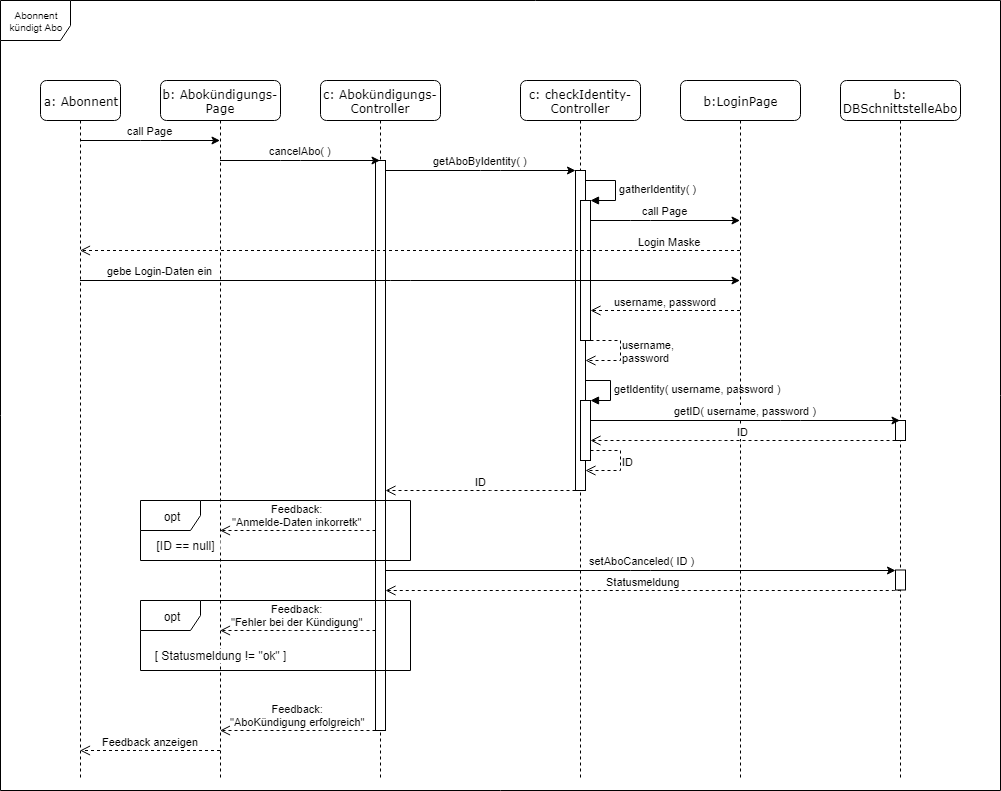

The diagram above was exported from draw.io. Its source (the exported page's mxGraphModel, read from the mxfile embedded in the PNG):
<mxGraphModel dx="842" dy="548" grid="1" gridSize="10" guides="1" tooltips="1" connect="1" arrows="1" fold="1" page="1" pageScale="1" pageWidth="1100" pageHeight="850" background="#ffffff" math="0" shadow="0">
  <root>
    <mxCell id="0" />
    <mxCell id="1" parent="0" />
    <mxCell id="i2Vq3k6s4epomcee9z3W-39" value="Abonnent kündigt Abo" style="shape=umlFrame;whiteSpace=wrap;html=1;fontSize=10;width=70;height=40;" parent="1" vertex="1">
      <mxGeometry x="40" y="40" width="1000" height="790" as="geometry" />
    </mxCell>
    <mxCell id="7baba1c4bc27f4b0-4" value="c: checkIdentity-Controller&lt;br&gt;" style="shape=umlLifeline;perimeter=lifelinePerimeter;whiteSpace=wrap;html=1;container=1;collapsible=0;recursiveResize=0;outlineConnect=0;rounded=1;shadow=0;comic=0;labelBackgroundColor=none;strokeColor=#000000;strokeWidth=1;fillColor=#FFFFFF;fontFamily=Verdana;fontSize=12;fontColor=#000000;align=center;perimeterSpacing=0;glass=0;size=40;overflow=visible;noLabel=0;labelPadding=0;direction=east;connectable=1;snapToPoint=0;fixDash=0;" parent="1" vertex="1">
      <mxGeometry x="560" y="120" width="120" height="700" as="geometry" />
    </mxCell>
    <mxCell id="3iLjuogAmtCXfvf_XimE-6" value="" style="html=1;points=[];perimeter=orthogonalPerimeter;" parent="7baba1c4bc27f4b0-4" vertex="1">
      <mxGeometry x="55" y="90" width="10" height="320" as="geometry" />
    </mxCell>
    <mxCell id="3iLjuogAmtCXfvf_XimE-7" value="" style="html=1;points=[];perimeter=orthogonalPerimeter;" parent="7baba1c4bc27f4b0-4" vertex="1">
      <mxGeometry x="60" y="120" width="10" height="140" as="geometry" />
    </mxCell>
    <mxCell id="3iLjuogAmtCXfvf_XimE-8" value="gatherIdentity( )" style="edgeStyle=orthogonalEdgeStyle;html=1;align=left;spacingLeft=2;endArrow=block;rounded=0;" parent="7baba1c4bc27f4b0-4" source="3iLjuogAmtCXfvf_XimE-6" target="3iLjuogAmtCXfvf_XimE-7" edge="1">
      <mxGeometry relative="1" as="geometry">
        <mxPoint x="70" y="100" as="sourcePoint" />
        <Array as="points">
          <mxPoint x="95" y="100" />
          <mxPoint x="95" y="120" />
        </Array>
      </mxGeometry>
    </mxCell>
    <mxCell id="dFv5TDfLM_Vt77QtqDVL-1" value="username,&lt;br&gt;password" style="html=1;verticalAlign=middle;endArrow=open;dashed=1;endSize=8;edgeStyle=orthogonalEdgeStyle;rounded=0;align=left;" parent="7baba1c4bc27f4b0-4" source="3iLjuogAmtCXfvf_XimE-7" target="3iLjuogAmtCXfvf_XimE-6" edge="1">
      <mxGeometry x="-0.0431" relative="1" as="geometry">
        <mxPoint x="229.5" y="290.20000000000005" as="sourcePoint" />
        <mxPoint x="80" y="290.20000000000005" as="targetPoint" />
        <Array as="points">
          <mxPoint x="100" y="260" />
          <mxPoint x="100" y="280" />
        </Array>
        <mxPoint as="offset" />
      </mxGeometry>
    </mxCell>
    <mxCell id="dFv5TDfLM_Vt77QtqDVL-2" value="" style="html=1;points=[];perimeter=orthogonalPerimeter;" parent="7baba1c4bc27f4b0-4" vertex="1">
      <mxGeometry x="60" y="320" width="10" height="60" as="geometry" />
    </mxCell>
    <mxCell id="dFv5TDfLM_Vt77QtqDVL-3" value="getIdentity( username, password )" style="edgeStyle=orthogonalEdgeStyle;html=1;align=left;spacingLeft=2;endArrow=block;rounded=0;entryX=1;entryY=0;" parent="7baba1c4bc27f4b0-4" target="dFv5TDfLM_Vt77QtqDVL-2" edge="1">
      <mxGeometry relative="1" as="geometry">
        <mxPoint x="65" y="300" as="sourcePoint" />
        <Array as="points">
          <mxPoint x="90" y="300" />
        </Array>
      </mxGeometry>
    </mxCell>
    <mxCell id="dFv5TDfLM_Vt77QtqDVL-7" value="ID" style="html=1;verticalAlign=middle;endArrow=open;dashed=1;endSize=8;edgeStyle=orthogonalEdgeStyle;rounded=0;align=left;" parent="7baba1c4bc27f4b0-4" source="dFv5TDfLM_Vt77QtqDVL-2" target="3iLjuogAmtCXfvf_XimE-6" edge="1">
      <mxGeometry x="-0.0431" relative="1" as="geometry">
        <mxPoint x="80.28571428571422" y="370" as="sourcePoint" />
        <mxPoint x="80" y="390.1428571428571" as="targetPoint" />
        <Array as="points">
          <mxPoint x="100" y="370" />
          <mxPoint x="100" y="390" />
        </Array>
        <mxPoint as="offset" />
      </mxGeometry>
    </mxCell>
    <mxCell id="7baba1c4bc27f4b0-2" value="b: Abokündigungs-Page" style="shape=umlLifeline;perimeter=lifelinePerimeter;whiteSpace=wrap;html=1;container=1;collapsible=0;recursiveResize=0;outlineConnect=0;rounded=1;shadow=0;comic=0;labelBackgroundColor=none;strokeColor=#000000;strokeWidth=1;fillColor=#FFFFFF;fontFamily=Verdana;fontSize=12;fontColor=#000000;align=center;size=40;" parent="1" vertex="1">
      <mxGeometry x="200" y="120" width="120" height="700" as="geometry" />
    </mxCell>
    <mxCell id="7baba1c4bc27f4b0-3" value="c: Abokündigungs-Controller&lt;br&gt;" style="shape=umlLifeline;perimeter=lifelinePerimeter;whiteSpace=wrap;html=1;container=1;collapsible=0;recursiveResize=0;outlineConnect=0;rounded=1;shadow=0;comic=0;labelBackgroundColor=none;strokeColor=#000000;strokeWidth=1;fillColor=#FFFFFF;fontFamily=Verdana;fontSize=12;fontColor=#000000;align=center;size=40;" parent="1" vertex="1">
      <mxGeometry x="360" y="120" width="120" height="700" as="geometry" />
    </mxCell>
    <mxCell id="dFv5TDfLM_Vt77QtqDVL-10" value="" style="html=1;points=[];perimeter=orthogonalPerimeter;" parent="7baba1c4bc27f4b0-3" vertex="1">
      <mxGeometry x="55" y="80" width="10" height="570" as="geometry" />
    </mxCell>
    <mxCell id="7baba1c4bc27f4b0-5" value="b:LoginPage&lt;br&gt;" style="shape=umlLifeline;perimeter=lifelinePerimeter;whiteSpace=wrap;html=1;container=1;collapsible=0;recursiveResize=0;outlineConnect=0;rounded=1;shadow=0;comic=0;labelBackgroundColor=none;strokeColor=#000000;strokeWidth=1;fillColor=#FFFFFF;fontFamily=Verdana;fontSize=12;fontColor=#000000;align=center;size=40;" parent="1" vertex="1">
      <mxGeometry x="720" y="120" width="120" height="700" as="geometry" />
    </mxCell>
    <mxCell id="7baba1c4bc27f4b0-8" value="a: Abonnent" style="shape=umlLifeline;perimeter=lifelinePerimeter;whiteSpace=wrap;html=1;container=1;collapsible=0;recursiveResize=0;outlineConnect=0;rounded=1;shadow=0;comic=0;labelBackgroundColor=none;strokeColor=#000000;strokeWidth=1;fillColor=#FFFFFF;fontFamily=Verdana;fontSize=12;fontColor=#000000;align=center;size=40;" parent="1" vertex="1">
      <mxGeometry x="80" y="120" width="80" height="700" as="geometry" />
    </mxCell>
    <mxCell id="3iLjuogAmtCXfvf_XimE-1" value="b: DBSchnittstelleAbo&lt;br&gt;" style="shape=umlLifeline;perimeter=lifelinePerimeter;whiteSpace=wrap;html=1;container=1;collapsible=0;recursiveResize=0;outlineConnect=0;rounded=1;shadow=0;comic=0;labelBackgroundColor=none;strokeColor=#000000;strokeWidth=1;fillColor=#FFFFFF;fontFamily=Verdana;fontSize=12;fontColor=#000000;align=center;size=40;" parent="1" vertex="1">
      <mxGeometry x="880" y="120" width="120" height="700" as="geometry" />
    </mxCell>
    <mxCell id="dFv5TDfLM_Vt77QtqDVL-5" value="" style="html=1;points=[];perimeter=orthogonalPerimeter;" parent="3iLjuogAmtCXfvf_XimE-1" vertex="1">
      <mxGeometry x="55" y="340" width="10" height="20" as="geometry" />
    </mxCell>
    <mxCell id="dFv5TDfLM_Vt77QtqDVL-19" value="" style="html=1;points=[];perimeter=orthogonalPerimeter;" parent="3iLjuogAmtCXfvf_XimE-1" vertex="1">
      <mxGeometry x="55" y="489.5" width="10" height="20" as="geometry" />
    </mxCell>
    <mxCell id="3iLjuogAmtCXfvf_XimE-2" value="call Page" style="endArrow=classic;html=1;edgeStyle=orthogonalEdgeStyle;" parent="1" source="7baba1c4bc27f4b0-8" target="7baba1c4bc27f4b0-2" edge="1">
      <mxGeometry x="0.0027" y="10" width="50" height="50" relative="1" as="geometry">
        <mxPoint x="160" y="230" as="sourcePoint" />
        <mxPoint x="210" y="180" as="targetPoint" />
        <Array as="points">
          <mxPoint x="190" y="180" />
          <mxPoint x="190" y="180" />
        </Array>
        <mxPoint as="offset" />
      </mxGeometry>
    </mxCell>
    <mxCell id="3iLjuogAmtCXfvf_XimE-4" value="cancelAbo( )" style="endArrow=classic;html=1;edgeStyle=orthogonalEdgeStyle;" parent="1" source="7baba1c4bc27f4b0-2" target="7baba1c4bc27f4b0-3" edge="1">
      <mxGeometry x="0.0027" y="10" width="50" height="50" relative="1" as="geometry">
        <mxPoint x="240.0238095238094" y="229.9523809523809" as="sourcePoint" />
        <mxPoint x="379.5000000000001" y="229.9523809523809" as="targetPoint" />
        <Array as="points">
          <mxPoint x="330" y="200" />
          <mxPoint x="330" y="200" />
        </Array>
        <mxPoint as="offset" />
      </mxGeometry>
    </mxCell>
    <mxCell id="3iLjuogAmtCXfvf_XimE-5" value="getAboByIdentity( )" style="endArrow=classic;html=1;edgeStyle=orthogonalEdgeStyle;" parent="1" source="dFv5TDfLM_Vt77QtqDVL-10" target="3iLjuogAmtCXfvf_XimE-6" edge="1">
      <mxGeometry x="0.0027" y="10" width="50" height="50" relative="1" as="geometry">
        <mxPoint x="420.0238095238095" y="219.9523809523809" as="sourcePoint" />
        <mxPoint x="579.5" y="219.9523809523809" as="targetPoint" />
        <Array as="points">
          <mxPoint x="530" y="210" />
          <mxPoint x="530" y="210" />
        </Array>
        <mxPoint as="offset" />
      </mxGeometry>
    </mxCell>
    <mxCell id="3iLjuogAmtCXfvf_XimE-9" value="call Page" style="endArrow=classic;html=1;edgeStyle=orthogonalEdgeStyle;" parent="1" source="3iLjuogAmtCXfvf_XimE-7" target="7baba1c4bc27f4b0-5" edge="1">
      <mxGeometry x="0.0027" y="10" width="50" height="50" relative="1" as="geometry">
        <mxPoint x="630.1666666666667" y="270.16666666666674" as="sourcePoint" />
        <mxPoint x="770" y="270.16666666666674" as="targetPoint" />
        <Array as="points">
          <mxPoint x="680" y="260" />
          <mxPoint x="680" y="260" />
        </Array>
        <mxPoint as="offset" />
      </mxGeometry>
    </mxCell>
    <mxCell id="3iLjuogAmtCXfvf_XimE-11" value="Login Maske" style="html=1;verticalAlign=bottom;endArrow=open;dashed=1;endSize=8;edgeStyle=orthogonalEdgeStyle;" parent="1" source="7baba1c4bc27f4b0-5" target="7baba1c4bc27f4b0-8" edge="1">
      <mxGeometry x="0.302" y="-360" relative="1" as="geometry">
        <mxPoint x="760" y="310" as="sourcePoint" />
        <mxPoint x="680" y="310" as="targetPoint" />
        <Array as="points">
          <mxPoint x="350" y="290" />
          <mxPoint x="350" y="290" />
        </Array>
        <mxPoint x="360" y="360" as="offset" />
      </mxGeometry>
    </mxCell>
    <mxCell id="3iLjuogAmtCXfvf_XimE-12" value="gebe Login-Daten ein" style="endArrow=classic;html=1;edgeStyle=orthogonalEdgeStyle;" parent="1" source="7baba1c4bc27f4b0-8" target="7baba1c4bc27f4b0-5" edge="1">
      <mxGeometry x="-0.0298" y="240" width="50" height="50" relative="1" as="geometry">
        <mxPoint x="130.32352941176464" y="339.2058823529412" as="sourcePoint" />
        <mxPoint x="270.5" y="339.2058823529412" as="targetPoint" />
        <Array as="points">
          <mxPoint x="440" y="320" />
          <mxPoint x="440" y="320" />
        </Array>
        <mxPoint x="-240" y="230" as="offset" />
      </mxGeometry>
    </mxCell>
    <mxCell id="3iLjuogAmtCXfvf_XimE-16" value="username, password" style="html=1;verticalAlign=bottom;endArrow=open;dashed=1;endSize=8;edgeStyle=orthogonalEdgeStyle;" parent="1" source="7baba1c4bc27f4b0-5" target="3iLjuogAmtCXfvf_XimE-7" edge="1">
      <mxGeometry relative="1" as="geometry">
        <mxPoint x="760" y="380" as="sourcePoint" />
        <mxPoint x="680" y="380" as="targetPoint" />
        <Array as="points">
          <mxPoint x="700" y="350" />
          <mxPoint x="700" y="350" />
        </Array>
      </mxGeometry>
    </mxCell>
    <mxCell id="dFv5TDfLM_Vt77QtqDVL-4" value="getID( username, password )" style="endArrow=classic;html=1;edgeStyle=orthogonalEdgeStyle;" parent="1" source="dFv5TDfLM_Vt77QtqDVL-2" target="3iLjuogAmtCXfvf_XimE-1" edge="1">
      <mxGeometry x="0.0027" y="10" width="50" height="50" relative="1" as="geometry">
        <mxPoint x="640" y="459.6428571428571" as="sourcePoint" />
        <mxPoint x="789.5" y="459.6428571428571" as="targetPoint" />
        <Array as="points">
          <mxPoint x="830" y="460" />
          <mxPoint x="830" y="460" />
        </Array>
        <mxPoint as="offset" />
      </mxGeometry>
    </mxCell>
    <mxCell id="dFv5TDfLM_Vt77QtqDVL-6" value="ID" style="html=1;verticalAlign=bottom;endArrow=open;dashed=1;endSize=8;align=center;edgeStyle=orthogonalEdgeStyle;" parent="1" source="dFv5TDfLM_Vt77QtqDVL-5" target="dFv5TDfLM_Vt77QtqDVL-2" edge="1">
      <mxGeometry relative="1" as="geometry">
        <mxPoint x="860" y="520" as="sourcePoint" />
        <mxPoint x="780" y="520" as="targetPoint" />
        <Array as="points">
          <mxPoint x="750" y="480" />
          <mxPoint x="750" y="480" />
        </Array>
      </mxGeometry>
    </mxCell>
    <mxCell id="dFv5TDfLM_Vt77QtqDVL-9" value="ID" style="html=1;verticalAlign=bottom;endArrow=open;dashed=1;endSize=8;align=center;edgeStyle=orthogonalEdgeStyle;" parent="1" source="3iLjuogAmtCXfvf_XimE-6" target="dFv5TDfLM_Vt77QtqDVL-10" edge="1">
      <mxGeometry relative="1" as="geometry">
        <mxPoint x="685.5" y="580.1666666666667" as="sourcePoint" />
        <mxPoint x="380.5" y="580.1666666666667" as="targetPoint" />
        <Array as="points">
          <mxPoint x="520" y="530" />
          <mxPoint x="520" y="530" />
        </Array>
      </mxGeometry>
    </mxCell>
    <mxCell id="dFv5TDfLM_Vt77QtqDVL-11" value="Feedback:&lt;br&gt;&quot;Anmelde-Daten inkorretk&quot;" style="html=1;verticalAlign=bottom;endArrow=open;dashed=1;endSize=8;align=center;edgeStyle=orthogonalEdgeStyle;" parent="1" source="dFv5TDfLM_Vt77QtqDVL-10" target="7baba1c4bc27f4b0-2" edge="1">
      <mxGeometry relative="1" as="geometry">
        <mxPoint x="400" y="564.5" as="sourcePoint" />
        <mxPoint x="210" y="564.5" as="targetPoint" />
        <Array as="points">
          <mxPoint x="340" y="570" />
          <mxPoint x="340" y="570" />
        </Array>
      </mxGeometry>
    </mxCell>
    <mxCell id="dFv5TDfLM_Vt77QtqDVL-13" value="[ID == null]" style="text;html=1;strokeColor=none;fillColor=#ffffff;align=center;verticalAlign=middle;whiteSpace=wrap;rounded=0;" parent="1" vertex="1">
      <mxGeometry x="190" y="580" width="70" height="10" as="geometry" />
    </mxCell>
    <mxCell id="dFv5TDfLM_Vt77QtqDVL-20" value="setAboCanceled( ID )" style="endArrow=classic;html=1;edgeStyle=orthogonalEdgeStyle;" parent="1" source="dFv5TDfLM_Vt77QtqDVL-10" target="dFv5TDfLM_Vt77QtqDVL-19" edge="1">
      <mxGeometry x="0.0027" y="10" width="50" height="50" relative="1" as="geometry">
        <mxPoint x="427" y="620" as="sourcePoint" />
        <mxPoint x="939.5" y="609.4310344827586" as="targetPoint" />
        <Array as="points">
          <mxPoint x="680" y="610" />
          <mxPoint x="680" y="610" />
        </Array>
        <mxPoint as="offset" />
      </mxGeometry>
    </mxCell>
    <mxCell id="dFv5TDfLM_Vt77QtqDVL-21" value="Statusmeldung" style="html=1;verticalAlign=bottom;endArrow=open;dashed=1;endSize=8;align=center;edgeStyle=orthogonalEdgeStyle;" parent="1" source="dFv5TDfLM_Vt77QtqDVL-19" target="dFv5TDfLM_Vt77QtqDVL-10" edge="1">
      <mxGeometry relative="1" as="geometry">
        <mxPoint x="860" y="669.5" as="sourcePoint" />
        <mxPoint x="625" y="629.1666666666667" as="targetPoint" />
        <Array as="points">
          <mxPoint x="940" y="630" />
        </Array>
      </mxGeometry>
    </mxCell>
    <mxCell id="dFv5TDfLM_Vt77QtqDVL-24" value="Feedback:&lt;br&gt;&quot;Fehler bei der Kündigung&quot;&lt;br&gt;" style="html=1;verticalAlign=bottom;endArrow=open;dashed=1;endSize=8;align=center;edgeStyle=orthogonalEdgeStyle;" parent="1" source="dFv5TDfLM_Vt77QtqDVL-10" target="7baba1c4bc27f4b0-2" edge="1">
      <mxGeometry relative="1" as="geometry">
        <mxPoint x="460" y="674.2758620689656" as="sourcePoint" />
        <mxPoint x="270.0000000000001" y="674.2758620689656" as="targetPoint" />
        <Array as="points">
          <mxPoint x="340" y="670" />
          <mxPoint x="340" y="670" />
        </Array>
      </mxGeometry>
    </mxCell>
    <mxCell id="dFv5TDfLM_Vt77QtqDVL-27" value="[ Statusmeldung != &quot;ok&quot; ]" style="text;html=1;strokeColor=none;fillColor=#ffffff;align=center;verticalAlign=middle;whiteSpace=wrap;rounded=0;labelBackgroundColor=#ffffff;" parent="1" vertex="1">
      <mxGeometry x="190" y="690" width="140" height="10" as="geometry" />
    </mxCell>
    <mxCell id="dFv5TDfLM_Vt77QtqDVL-28" value="Feedback:&lt;br&gt;&quot;AboKündigung erfolgreich&quot;&lt;br&gt;" style="html=1;verticalAlign=bottom;endArrow=open;dashed=1;endSize=8;align=center;edgeStyle=orthogonalEdgeStyle;" parent="1" source="dFv5TDfLM_Vt77QtqDVL-10" target="7baba1c4bc27f4b0-2" edge="1">
      <mxGeometry relative="1" as="geometry">
        <mxPoint x="407.5" y="760.2" as="sourcePoint" />
        <mxPoint x="252.60000000000002" y="760.2" as="targetPoint" />
        <Array as="points">
          <mxPoint x="370" y="770" />
          <mxPoint x="370" y="770" />
        </Array>
      </mxGeometry>
    </mxCell>
    <mxCell id="dFv5TDfLM_Vt77QtqDVL-29" value="Feedback anzeigen&lt;br&gt;" style="html=1;verticalAlign=bottom;endArrow=open;dashed=1;endSize=8;align=center;edgeStyle=orthogonalEdgeStyle;" parent="1" source="7baba1c4bc27f4b0-2" target="7baba1c4bc27f4b0-8" edge="1">
      <mxGeometry relative="1" as="geometry">
        <mxPoint x="265" y="789.952380952381" as="sourcePoint" />
        <mxPoint x="110.02380952380952" y="789.952380952381" as="targetPoint" />
        <Array as="points">
          <mxPoint x="170" y="790" />
          <mxPoint x="170" y="790" />
        </Array>
      </mxGeometry>
    </mxCell>
    <mxCell id="dFv5TDfLM_Vt77QtqDVL-8" value="opt" style="shape=umlFrame;whiteSpace=wrap;html=1;" parent="1" vertex="1">
      <mxGeometry x="180" y="540" width="270" height="60" as="geometry" />
    </mxCell>
    <mxCell id="dFv5TDfLM_Vt77QtqDVL-22" value="opt" style="shape=umlFrame;whiteSpace=wrap;html=1;" parent="1" vertex="1">
      <mxGeometry x="180" y="640" width="270" height="70" as="geometry" />
    </mxCell>
  </root>
</mxGraphModel>